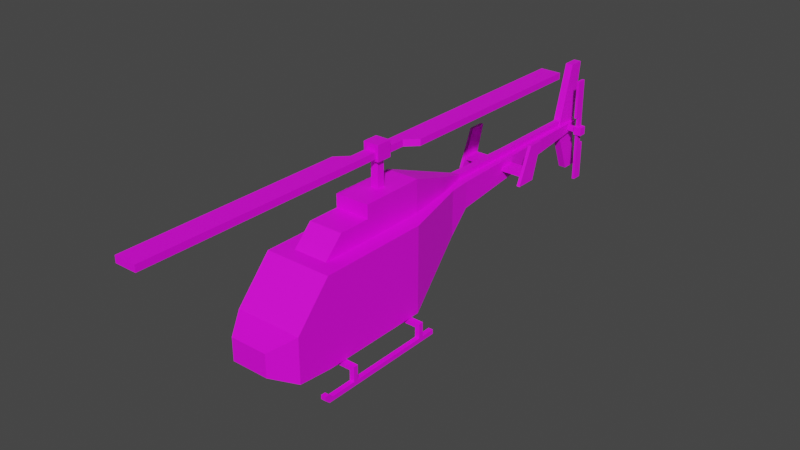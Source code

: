 # Source: Veh_Helicopter_01_White.blend  (saved by Blender 2.90.8; exported with 4.5.12 LTS)
import bpy
from mathutils import Matrix  # noqa: F401  (used for matrix-valued properties, if any)

bpy.ops.wm.read_factory_settings(use_empty=True)
scene = bpy.context.scene
scene.name = 'Scene'

# ---- collections
col_collection = bpy.data.collections.new('Collection'); scene.collection.children.link(col_collection)

# ---- images (referenced by path relative to the original .blend; pixels are not part of the script)
import os
ASSET_DIR = os.environ.get("B2B_ASSET_DIR", "")  # directory of the original .blend (textures are referenced by path, not embedded)
HERE = os.path.dirname(os.path.abspath(__file__))  # packed textures are extracted next to this script under _unpacked/

def load_image(name, relpath, width, height, colorspace="sRGB"):
    """Load a texture the original file referenced (path relative to the .blend, or extracted next to this script)."""
    p = next((c for c in (os.path.join(HERE, relpath), os.path.join(ASSET_DIR, relpath)) if relpath and os.path.exists(c)), "")
    if p:
        img = bpy.data.images.load(p, check_existing=True)
        img.name = name
    else:  # same state as the original file: an image datablock whose file is absent (Cycles renders it pink)
        img = bpy.data.images.new(name, width, height)
        img.source = "FILE"
        img.filepath = "//" + (relpath or name)
    img.colorspace_settings.name = colorspace
    return img
img_city_vehicles_pallete_png_002 = load_image('city_vehicles_pallete.png.002', 'city_vehicles_pallete.png', 1024, 1024, 'sRGB')

# ---- materials (node trees are filled in below, after node groups)
mat_material_003 = bpy.data.materials.new('Material.003')
mat_material_003.use_transparent_shadow = False

# ---- material node trees
mat_material_003.use_nodes = True; mat_material_003.node_tree.nodes.clear()
_N = mat_material_003.node_tree.nodes; _L = mat_material_003.node_tree.links
n0 = _N.new('ShaderNodeBsdfPrincipled'); n0.name = 'Principled BSDF'; n0.location = (10, 300)
n0.distribution = 'GGX'
n0.subsurface_method = 'BURLEY'
n0.inputs[3].default_value = 1.45
n0.inputs[27].default_value = (0.0, 0.0, 0.0, 1.0)
n0.inputs[28].default_value = 1.0
n1 = _N.new('ShaderNodeOutputMaterial'); n1.name = 'Material Output'; n1.location = (300, 300)
n2 = _N.new('ShaderNodeTexImage'); n2.name = 'Image Texture'; n2.location = (-354, 153)
n2.image = img_city_vehicles_pallete_png_002
n2.interpolation = 'Closest'
_L.new(n0.outputs[0], n1.inputs[0])
_L.new(n2.outputs[0], n0.inputs[0])
n1.is_active_output = True

# ---- world
world_world = bpy.data.worlds.new('World'); scene.world = world_world
world_world.use_nodes = True; world_world.node_tree.nodes.clear()
_N = world_world.node_tree.nodes; _L = world_world.node_tree.links
n0 = _N.new('ShaderNodeOutputWorld'); n0.name = 'World Output'; n0.location = (300, 300)
n1 = _N.new('ShaderNodeBackground'); n1.name = 'Background'; n1.location = (10, 300)
n1.inputs[0].default_value = (0.05088, 0.05088, 0.05088, 1.0)
_L.new(n1.outputs[0], n0.inputs[0])
n0.is_active_output = True
world_world.color = (0.05088, 0.05088, 0.05088)
world_world.use_sun_shadow = False
world_world.sun_shadow_jitter_overblur = 0.0

# ---- meshes
me_plane_009 = bpy.data.meshes.new('Plane.009')
me_plane_009.from_pydata([(-0.04297, -0.04962, 0.9975), (-0.04297, -0.04962, 1.325), (-0.04297, 0.03632, 0.9975), (-0.04297, 0.03632, 1.325), (0.04297, -0.04962, 0.9975), (0.04297, -0.04962, 1.325), (0.04297, 0.03632, 0.9975), (0.04297, 0.03632, 1.325), (-0.0604, -0.09499, 1.352), (-0.0604, 0.08168, 1.352), (0.0604, 0.08168, 1.352), (0.0604, -0.09499, 1.352), (-0.0604, -0.09499, 1.424), (-0.0604, 0.08168, 1.424), (0.0604, 0.08168, 1.424), (0.0604, -0.09499, 1.424), (-0.08833, 0.08168, 1.325), (0.08833, 0.08168, 1.325), (0.08833, -0.09499, 1.325), (-0.08833, -0.09499, 1.325), (-0.08833, 0.08168, 1.499), (0.08833, 0.08168, 1.499), (0.08833, -0.09499, 1.499), (-0.08833, -0.09499, 1.499), (0.0604, -0.311, 1.352), (-0.0604, -0.311, 1.352), (0.0604, -0.311, 1.424), (-0.0604, -0.311, 1.424), (-0.0604, 0.2977, 1.352), (0.0604, 0.2977, 1.352), (-0.0604, 0.2977, 1.424), (0.0604, 0.2977, 1.424), (0.0604, -2.891, 1.352), (-0.0604, -2.891, 1.352), (0.0604, -2.891, 1.424), (-0.0604, -2.891, 1.424), (-0.0604, 2.878, 1.352), (0.0604, 2.878, 1.352), (-0.0604, 2.878, 1.424), (0.0604, 2.878, 1.424), (-0.1804, -0.431, 1.352), (-0.1804, -0.431, 1.424), (-0.1804, -2.891, 1.352), (-0.1804, -2.891, 1.424), (0.1804, 0.4177, 1.424), (0.1804, 0.4177, 1.352), (0.1804, 2.878, 1.424), (0.1804, 2.878, 1.352)], [], [(0, 1, 3, 2), (2, 3, 7, 6), (6, 7, 5, 4), (4, 5, 1, 0), (2, 6, 4, 0), (5, 7, 17, 18), (16, 19, 23, 20), (3, 1, 19, 16), (1, 5, 18, 19), (7, 3, 16, 17), (21, 20, 23, 22), (15, 12, 27, 26), (14, 10, 29, 31), (18, 17, 21, 22), (9, 10, 17, 16), (11, 8, 19, 18), (14, 13, 20, 21), (12, 15, 22, 23), (8, 12, 23, 19), (13, 9, 16, 20), (15, 11, 18, 22), (10, 14, 21, 17), (27, 25, 40, 41), (8, 11, 24, 25), (11, 15, 26, 24), (12, 8, 25, 27), (31, 29, 45, 44), (9, 13, 30, 28), (13, 14, 31, 30), (10, 9, 28, 29), (33, 32, 34, 35), (25, 24, 32, 33), (24, 26, 34, 32), (26, 27, 35, 34), (37, 36, 38, 39), (30, 31, 39, 38), (28, 30, 38, 36), (29, 28, 36, 37), (41, 40, 42, 43), (25, 33, 42, 40), (33, 35, 43, 42), (35, 27, 41, 43), (44, 45, 47, 46), (39, 31, 44, 46), (37, 39, 46, 47), (29, 37, 47, 45)])
_uv = me_plane_009.uv_layers.new(name='UVMap')
_uv.uv.foreach_set('vector', [0.1776, 0.06507, 0.1776, 0.06347, 0.178, 0.06347, 0.178, 0.06507, 0.1772, 0.06507, 0.1772, 0.06347, 0.1776, 0.06347, 0.1776, 0.06507, 0.1785, 0.06347, 0.1785, 0.06507, 0.178, 0.06507, 0.178, 0.06347, 0.1845, 0.06507, 0.1845, 0.06347, 0.185, 0.06347, 0.185, 0.06507, 0.1759, 0.06484, 0.1759, 0.06526, 0.1755, 0.06526, 0.1755, 0.06484, 0.1919, 0.06372, 0.1923, 0.06372, 0.1925, 0.06394, 0.1916, 0.06394, 0.1763, 0.06347, 0.1763, 0.06434, 0.1755, 0.06434, 0.1755, 0.06347, 0.1923, 0.06329, 0.1919, 0.06329, 0.1916, 0.06307, 0.1925, 0.06307, 0.1919, 0.06329, 0.1919, 0.06372, 0.1916, 0.06394, 0.1916, 0.06307, 0.1923, 0.06372, 0.1923, 0.06329, 0.1925, 0.06307, 0.1925, 0.06394, 0.1846, 0.03463, 0.1846, 0.03569, 0.1835, 0.03569, 0.1835, 0.03463, 0.1834, 0.03122, 0.1827, 0.03122, 0.1827, 0.02991, 0.1834, 0.02991, 0.1941, 0.06497, 0.1937, 0.06497, 0.1937, 0.06392, 0.1941, 0.06392, 0.1772, 0.06347, 0.1772, 0.06434, 0.1763, 0.06434, 0.1763, 0.06347, 0.1838, 0.06361, 0.1838, 0.0642, 0.1837, 0.06434, 0.1837, 0.06347, 0.183, 0.06361, 0.183, 0.0642, 0.1828, 0.06434, 0.1828, 0.06347, 0.1842, 0.0642, 0.1842, 0.06361, 0.1845, 0.06347, 0.1845, 0.06434, 0.1833, 0.0642, 0.1833, 0.06361, 0.1837, 0.06347, 0.1837, 0.06434, 0.183, 0.0642, 0.1833, 0.0642, 0.1837, 0.06434, 0.1828, 0.06434, 0.1842, 0.06361, 0.1838, 0.06361, 0.1837, 0.06347, 0.1845, 0.06347, 0.1833, 0.06361, 0.183, 0.06361, 0.1828, 0.06347, 0.1837, 0.06347, 0.1838, 0.0642, 0.1842, 0.0642, 0.1845, 0.06434, 0.1837, 0.06434, 0.1873, 0.02483, 0.1878, 0.02483, 0.1878, 0.02557, 0.1873, 0.02557, 0.1856, 0.01432, 0.1864, 0.01432, 0.1864, 0.01562, 0.1856, 0.01562, 0.1886, 0.04043, 0.1882, 0.04043, 0.1882, 0.03912, 0.1886, 0.03912, 0.1873, 0.02353, 0.1878, 0.02353, 0.1878, 0.02483, 0.1873, 0.02483, 0.1764, 0.06434, 0.1768, 0.06434, 0.1768, 0.06493, 0.1764, 0.06493, 0.1882, 0.04043, 0.1878, 0.04043, 0.1878, 0.03912, 0.1882, 0.03912, 0.1834, 0.01432, 0.1842, 0.01432, 0.1842, 0.01562, 0.1834, 0.01562, 0.1856, 0.03118, 0.1864, 0.03118, 0.1864, 0.03249, 0.1856, 0.03249, 0.1793, 0.06407, 0.1793, 0.06347, 0.1797, 0.06347, 0.1797, 0.06407, 0.1856, 0.01562, 0.1864, 0.01562, 0.1864, 0.03118, 0.1856, 0.03118, 0.1886, 0.03912, 0.1882, 0.03912, 0.1882, 0.02353, 0.1886, 0.02353, 0.1834, 0.02991, 0.1827, 0.02991, 0.1827, 0.01432, 0.1834, 0.01432, 0.1797, 0.06407, 0.1797, 0.06347, 0.18, 0.06347, 0.18, 0.06407, 0.1834, 0.01562, 0.1842, 0.01562, 0.1842, 0.03122, 0.1834, 0.03122, 0.1882, 0.03912, 0.1878, 0.03912, 0.1878, 0.02353, 0.1882, 0.02353, 0.1856, 0.03249, 0.1864, 0.03249, 0.1864, 0.04805, 0.1856, 0.04805, 0.1873, 0.02557, 0.1878, 0.02557, 0.1878, 0.04044, 0.1873, 0.04044, 0.1856, 0.01562, 0.1856, 0.03118, 0.1849, 0.03118, 0.1849, 0.01634, 0.1793, 0.06407, 0.1797, 0.06407, 0.1797, 0.06465, 0.1793, 0.06465, 0.1827, 0.01432, 0.1827, 0.02991, 0.182, 0.02919, 0.182, 0.01432, 0.1864, 0.03274, 0.1868, 0.03274, 0.1868, 0.04761, 0.1864, 0.04761, 0.1842, 0.03122, 0.1842, 0.01562, 0.1849, 0.01635, 0.1849, 0.03122, 0.1797, 0.06407, 0.18, 0.06407, 0.18, 0.06465, 0.1797, 0.06465, 0.1856, 0.03249, 0.1856, 0.04805, 0.1849, 0.04805, 0.1849, 0.03321])
me_plane_009.materials.append(mat_material_003)
me_plane_009.use_remesh_fix_poles = True
me_plane_009.use_remesh_preserve_attributes = False
me_plane_009.use_mirror_vertex_groups = False
me_plane_009.update()
me_plane_008 = bpy.data.meshes.new('Plane.008')
me_plane_008.from_pydata([(0.06875, 3.297, 0.5844), (0.06875, 3.297, 0.6372), (0.06875, 3.35, 0.5844), (0.06875, 3.35, 0.6372), (0.1754, 3.297, 0.5844), (0.1754, 3.297, 0.6372), (0.1754, 3.35, 0.5844), (0.1754, 3.35, 0.6372), (0.1909, 3.356, 0.6587), (0.1909, 3.356, 0.5629), (0.1909, 3.291, 0.5629), (0.1909, 3.291, 0.6587), (0.2225, 3.356, 0.6587), (0.2225, 3.356, 0.5629), (0.2225, 3.291, 0.5629), (0.2225, 3.291, 0.6587), (0.1754, 3.276, 0.5629), (0.1754, 3.371, 0.5629), (0.1754, 3.371, 0.6587), (0.1754, 3.276, 0.6587), (0.2676, 3.276, 0.5629), (0.2676, 3.371, 0.5629), (0.2676, 3.371, 0.6587), (0.2676, 3.276, 0.6587), (0.1909, 3.356, 0.7787), (0.1909, 3.291, 0.7787), (0.2225, 3.356, 0.7787), (0.2225, 3.291, 0.7787), (0.1909, 3.291, 0.4429), (0.1909, 3.356, 0.4429), (0.2225, 3.291, 0.4429), (0.2225, 3.356, 0.4429), (0.1909, 3.356, 1.223), (0.1909, 3.291, 1.223), (0.2225, 3.356, 1.223), (0.2225, 3.291, 1.223), (0.1909, 3.291, -0.001136), (0.1909, 3.356, -0.001136), (0.2225, 3.291, -0.001136), (0.2225, 3.356, -0.001136), (0.1909, 3.243, 0.7787), (0.2225, 3.243, 0.7787), (0.1909, 3.243, 1.223), (0.2225, 3.243, 1.223), (0.2225, 3.404, 0.4429), (0.1909, 3.404, 0.4429), (0.2225, 3.404, -0.001136), (0.1909, 3.404, -0.001136)], [], [(2, 3, 7, 6), (7, 5, 19, 18), (4, 5, 1, 0), (2, 6, 4, 0), (7, 3, 1, 5), (12, 8, 24, 26), (6, 7, 18, 17), (5, 4, 16, 19), (4, 6, 17, 16), (21, 22, 23, 20), (17, 18, 22, 21), (19, 16, 20, 23), (14, 10, 28, 30), (9, 10, 16, 17), (11, 8, 18, 19), (14, 13, 21, 20), (12, 15, 23, 22), (15, 11, 19, 23), (8, 12, 22, 18), (13, 9, 17, 21), (10, 14, 20, 16), (26, 24, 32, 34), (15, 12, 26, 27), (8, 11, 25, 24), (11, 15, 27, 25), (31, 30, 38, 39), (9, 13, 31, 29), (13, 14, 30, 31), (10, 9, 29, 28), (32, 33, 35, 34), (27, 26, 34, 35), (35, 33, 42, 43), (24, 25, 33, 32), (36, 37, 39, 38), (31, 39, 46, 44), (28, 29, 37, 36), (30, 28, 36, 38), (40, 41, 43, 42), (33, 25, 40, 42), (25, 27, 41, 40), (27, 35, 43, 41), (45, 44, 46, 47), (29, 31, 44, 45), (37, 29, 45, 47), (39, 37, 47, 46)])
_uv = me_plane_008.uv_layers.new(name='UVMap')
_uv.uv.foreach_set('vector', [0.1897, 0.01629, 0.1898, 0.01629, 0.1898, 0.01665, 0.1897, 0.01665, 0.1791, 0.01599, 0.1791, 0.01617, 0.1791, 0.01625, 0.1791, 0.01592, 0.1851, 0.01661, 0.185, 0.01661, 0.185, 0.01624, 0.1851, 0.01624, 0.1897, 0.01629, 0.1897, 0.01665, 0.1895, 0.01665, 0.1895, 0.01629, 0.1925, 0.01624, 0.1925, 0.01661, 0.1923, 0.01661, 0.1923, 0.01624, 0.1926, 0.007779, 0.1928, 0.007779, 0.1928, 0.008192, 0.1926, 0.008192, 0.1793, 0.01599, 0.1791, 0.01599, 0.1791, 0.01592, 0.1794, 0.01592, 0.1791, 0.01617, 0.1793, 0.01617, 0.1794, 0.01625, 0.1791, 0.01625, 0.1793, 0.01617, 0.1793, 0.01599, 0.1794, 0.01592, 0.1794, 0.01625, 0.1797, 0.01625, 0.1794, 0.01625, 0.1794, 0.01592, 0.1797, 0.01592, 0.1852, 0.01657, 0.1852, 0.01624, 0.1856, 0.01624, 0.1856, 0.01657, 0.1909, 0.01621, 0.1909, 0.01654, 0.1906, 0.01654, 0.1906, 0.01621, 0.1868, 0.01415, 0.1869, 0.01415, 0.1869, 0.01456, 0.1868, 0.01456, 0.1797, 0.01652, 0.1797, 0.0163, 0.1797, 0.01625, 0.1797, 0.01658, 0.191, 0.01626, 0.191, 0.01648, 0.1909, 0.01654, 0.1909, 0.01621, 0.1796, 0.0163, 0.1796, 0.01652, 0.1794, 0.01658, 0.1794, 0.01625, 0.1911, 0.01648, 0.1911, 0.01626, 0.1912, 0.01621, 0.1912, 0.01654, 0.1911, 0.01626, 0.191, 0.01626, 0.1909, 0.01621, 0.1912, 0.01621, 0.191, 0.01648, 0.1911, 0.01648, 0.1912, 0.01654, 0.1909, 0.01654, 0.1796, 0.01652, 0.1797, 0.01652, 0.1797, 0.01658, 0.1794, 0.01658, 0.1797, 0.0163, 0.1796, 0.0163, 0.1794, 0.01625, 0.1797, 0.01625, 0.1926, 0.008192, 0.1928, 0.008192, 0.1928, 0.00972, 0.1926, 0.00972, 0.1853, 0.01305, 0.1855, 0.01305, 0.1855, 0.01347, 0.1853, 0.01347, 0.1895, 0.01222, 0.1898, 0.01222, 0.1898, 0.01264, 0.1895, 0.01264, 0.1928, 0.01343, 0.1927, 0.01343, 0.1927, 0.01301, 0.1928, 0.01301, 0.1911, 0.007325, 0.1914, 0.007325, 0.1914, 0.008853, 0.1911, 0.008853, 0.1927, 0.01343, 0.1928, 0.01343, 0.1928, 0.01384, 0.1927, 0.01384, 0.1911, 0.006912, 0.1914, 0.006912, 0.1914, 0.007325, 0.1911, 0.007325, 0.1906, 0.006912, 0.1908, 0.006912, 0.1908, 0.007325, 0.1906, 0.007325, 0.1927, 0.01423, 0.1927, 0.014, 0.1928, 0.014, 0.1928, 0.01423, 0.1853, 0.01347, 0.1855, 0.01347, 0.1855, 0.015, 0.1853, 0.015, 0.1928, 0.014, 0.1927, 0.014, 0.1927, 0.01384, 0.1928, 0.01384, 0.1895, 0.01264, 0.1898, 0.01264, 0.1898, 0.01416, 0.1895, 0.01416, 0.1928, 0.01423, 0.1928, 0.01445, 0.1927, 0.01445, 0.1927, 0.01423, 0.1911, 0.007325, 0.1911, 0.008853, 0.191, 0.008853, 0.191, 0.007325, 0.1906, 0.007325, 0.1908, 0.007325, 0.1908, 0.008853, 0.1906, 0.008853, 0.1868, 0.01456, 0.1869, 0.01456, 0.1869, 0.01609, 0.1868, 0.01609, 0.1928, 0.01125, 0.1926, 0.01125, 0.1926, 0.00972, 0.1928, 0.00972, 0.1898, 0.01416, 0.1898, 0.01264, 0.1899, 0.01264, 0.1899, 0.01416, 0.1928, 0.01478, 0.1927, 0.01478, 0.1927, 0.01462, 0.1928, 0.01462, 0.1853, 0.01347, 0.1853, 0.015, 0.1851, 0.015, 0.1851, 0.01347, 0.1926, 0.01125, 0.1928, 0.01125, 0.1928, 0.01278, 0.1926, 0.01278, 0.1926, 0.01285, 0.1928, 0.01285, 0.1928, 0.01301, 0.1926, 0.01301, 0.1908, 0.008853, 0.1908, 0.007325, 0.191, 0.007325, 0.191, 0.008853, 0.1927, 0.01445, 0.1928, 0.01445, 0.1928, 0.01462, 0.1927, 0.01462])
me_plane_008.materials.append(mat_material_003)
me_plane_008.use_remesh_fix_poles = True
me_plane_008.use_remesh_preserve_attributes = False
me_plane_008.use_mirror_vertex_groups = False
me_plane_008.update()
me_plane_007 = bpy.data.meshes.new('Plane.007')
me_plane_007.from_pydata([(0.2113, -1.771, 0.6589), (0.1941, -1.745, 0.3886), (0.1348, 1.249, 1.216), (0.1348, 1.249, 0.9139), (0.348, -1.498, 0.7948), (0.3258, -1.545, 0.2844), (0.378, -1.118, 0.2339), (0.348, -1.138, 1.193), (0.378, 0.1228, 0.8025), (0.378, 0.1228, 1.186), (0.1575, 0.9881, 0.6955), (0.1575, 0.9881, 1.216), (0.07356, 3.463, 1.216), (0.07356, 3.463, 1.117), (0.2113, -1.771, 0.4025), (0.378, -1.518, 0.2706), (0.03, -1.745, 0.3886), (0.03, -1.545, 0.2844), (0.378, -1.104, 1.186), (0.378, -1.451, 0.8025), (0.378, -0.9383, 1.186), (0.378, -0.8783, 0.8025), (0.378, -0.9383, 0.8025), (0.378, -1.118, 1.216), (0.378, -1.518, 0.7725), (0.378, -0.8783, 1.186), (0.378, 0.1528, 1.216), (0.378, -0.9083, 1.216), (0.378, -0.9083, 0.2339), (0.378, 0.1528, 0.2339), (0.378, -0.9083, 0.7725), (0.378, 0.1528, 0.5003), (0.378, -0.9083, 0.5003), (0.2113, -1.771, 0.5003), (0.378, 0.1387, 0.5003), (0.378, -0.8942, 0.5003), (0.2508, 0.6348, 0.5003), (0.378, -1.518, 0.5003), (0.378, -0.392, 0.5003), (0.378, -0.392, 0.8025), (0.378, -0.392, 0.2339), (0.378, -0.392, 1.186), (-0.2113, -1.771, 0.6589), (-0.1941, -1.745, 0.3886), (-0.1348, 1.249, 1.216), (-0.1348, 1.249, 0.9139), (-0.348, -1.498, 0.7948), (-0.3258, -1.545, 0.2844), (-0.378, -1.118, 0.2339), (-0.348, -1.138, 1.193), (-0.378, 0.1228, 0.8025), (-0.378, 0.1228, 1.186), (-0.1575, 0.9881, 0.6955), (-0.1575, 0.9881, 1.216), (0.0, -1.771, 0.6589), (0.0, -1.771, 0.4025), (0.0, 1.249, 1.216), (0.0, -1.518, 0.7725), (0.0, -1.118, 1.216), (0.0, 0.1528, 1.216), (0.0, 0.9881, 1.216), (0.0, 1.249, 0.9139), (0.0, -1.518, 0.2706), (0.0, -1.118, 0.2339), (0.0, 0.1528, 0.2339), (0.0, 0.9881, 0.6955), (-0.07356, 3.463, 1.216), (-0.07356, 3.463, 1.117), (0.0, 3.463, 1.216), (0.0, 3.463, 1.117), (-0.2113, -1.771, 0.4025), (-0.378, -1.518, 0.2706), (-0.03, -1.745, 0.3886), (-0.03, -1.545, 0.2844), (-0.378, -1.104, 1.186), (-0.378, -1.451, 0.8025), (0.0, -1.138, 1.193), (0.0, -1.498, 0.7948), (-0.378, -0.9383, 1.186), (-0.378, -0.8783, 0.8025), (-0.378, -0.9383, 0.8025), (-0.378, -1.118, 1.216), (-0.378, -1.518, 0.7725), (-0.378, -0.8783, 1.186), (-0.378, 0.1528, 1.216), (-0.378, -0.9083, 1.216), (-0.378, -0.9083, 0.2339), (-0.378, 0.1528, 0.2339), (-0.378, -0.9083, 0.7725), (-0.378, 0.1528, 0.5003), (-0.378, -0.9083, 0.5003), (-0.2113, -1.771, 0.5003), (-0.378, 0.1387, 0.5003), (-0.378, -0.8942, 0.5003), (-0.2508, 0.6348, 0.5003), (-0.378, -1.518, 0.5003), (0.0, -1.771, 0.5003), (-0.378, -0.392, 0.5003), (-0.378, -0.392, 0.8025), (-0.378, -0.392, 0.2339), (-0.378, -0.392, 1.186), (-0.1947, -0.9688, 1.181), (-0.1947, -0.3748, 1.181), (-0.1947, -0.3748, 1.43), (0.1947, -0.9688, 1.181), (0.1947, -0.3748, 1.181), (0.1947, -0.3748, 1.43), (-0.1893, 0.3615, 1.181), (-0.1893, 0.3615, 1.43), (0.1893, 0.3615, 1.181), (0.1893, 0.3615, 1.43), (-0.1217, 0.8524, 1.181), (-0.1217, 0.8524, 1.347), (0.1217, 0.8524, 1.181), (0.1217, 0.8524, 1.347), (-0.03439, 1.244, 1.181), (-0.03439, 1.244, 1.252), (0.03439, 1.244, 1.181), (0.03439, 1.244, 1.252), (-0.1947, -0.3748, 1.58), (0.1947, -0.3748, 1.58), (-0.1893, 0.3615, 1.578), (0.1893, 0.3615, 1.578), (-0.1947, -0.9688, 1.2), (-0.1947, -0.7386, 1.43), (0.1947, -0.7386, 1.43), (0.1947, -0.9688, 1.2), (-0.1217, 0.8524, 1.402), (0.1217, 0.8524, 1.402), (-0.03439, 1.244, 1.272), (0.03439, 1.244, 1.272), (-0.03439, 3.204, 1.252), (-0.03439, 3.204, 1.181), (0.03439, 3.204, 1.181), (0.03439, 3.204, 1.252), (-0.03439, 3.204, 1.272), (0.03439, 3.204, 1.272), (-0.04328, 3.164, 1.191), (-0.04328, 3.369, 1.912), (-0.04328, 3.457, 1.191), (-0.04328, 3.546, 1.912), (0.04328, 3.164, 1.191), (0.04328, 3.369, 1.912), (0.04328, 3.457, 1.191), (0.04328, 3.546, 1.912), (0.04328, 3.164, 1.14), (0.04328, 3.369, 0.6234), (0.04328, 3.457, 1.14), (0.04328, 3.546, 0.6234), (-0.04328, 3.164, 1.14), (-0.04328, 3.369, 0.6234), (-0.04328, 3.457, 1.14), (-0.04328, 3.546, 0.6234), (-0.396, 1.918, 1.101), (-0.396, 1.918, 1.145), (-0.396, 2.099, 1.101), (-0.396, 2.099, 1.145), (0.396, 1.918, 1.101), (0.396, 1.918, 1.145), (0.396, 2.099, 1.101), (0.396, 2.099, 1.145), (0.3647, 1.846, 1.022), (0.3647, 2.03, 1.438), (0.3647, 2.089, 1.022), (0.3647, 2.219, 1.438), (0.4016, 1.846, 1.022), (0.4016, 2.03, 1.438), (0.4016, 2.089, 1.022), (0.4016, 2.219, 1.438), (-0.3647, 1.846, 1.022), (-0.3647, 2.03, 1.438), (-0.3647, 2.089, 1.022), (-0.3647, 2.219, 1.438), (-0.4016, 1.846, 1.022), (-0.4016, 2.03, 1.438), (-0.4016, 2.089, 1.022), (-0.4016, 2.219, 1.438), (-0.5123, 0.01056, 0.1675), (-0.5123, 0.01056, 0.222), (-0.5123, 0.06507, 0.1675), (-0.5123, 0.06507, 0.222), (0.5123, 0.01056, 0.1675), (0.5123, 0.01056, 0.222), (0.5123, 0.06507, 0.1675), (0.5123, 0.06507, 0.222), (0.4594, 0.06507, 0.1675), (-0.4594, 0.06507, 0.1675), (-0.4594, 0.06507, 0.222), (0.4594, 0.06507, 0.222), (-0.4594, 0.01056, 0.1675), (0.4594, 0.01056, 0.1675), (0.4594, 0.01056, 0.222), (-0.4594, 0.01056, 0.222), (-0.5123, 0.06507, 0.05653), (-0.5123, 0.01056, 0.05653), (-0.4594, 0.06507, 0.05653), (0.5123, 0.01056, 0.05653), (0.5123, 0.06507, 0.05653), (0.4594, 0.01056, 0.05653), (0.4594, 0.06507, 0.05653), (-0.4594, 0.01056, 0.05653), (-0.5121, -0.9547, 0.1675), (-0.5121, -0.9547, 0.222), (-0.5121, -0.9002, 0.1675), (-0.5121, -0.9002, 0.222), (0.5121, -0.9547, 0.1675), (0.5121, -0.9547, 0.222), (0.5121, -0.9002, 0.1675), (0.5121, -0.9002, 0.222), (0.4592, -0.9002, 0.1675), (-0.4592, -0.9002, 0.1675), (-0.4592, -0.9002, 0.222), (0.4592, -0.9002, 0.222), (-0.4592, -0.9547, 0.1675), (0.4592, -0.9547, 0.1675), (0.4592, -0.9547, 0.222), (-0.4592, -0.9547, 0.222), (-0.5121, -0.9002, 0.05654), (-0.5121, -0.9547, 0.05654), (-0.4592, -0.9002, 0.05654), (0.5121, -0.9547, 0.05654), (0.5121, -0.9002, 0.05654), (0.4592, -0.9547, 0.05654), (0.4592, -0.9002, 0.05654), (-0.4592, -0.9547, 0.05654), (0.4594, 0.06507, 0.1182), (-0.5123, 0.06507, 0.007241), (-0.5123, 0.01056, 0.007241), (-0.4594, 0.06507, 0.007241), (0.5123, 0.01056, 0.007241), (0.5123, 0.06507, 0.007241), (0.4594, 0.01056, 0.007241), (0.4594, 0.06507, 0.007241), (-0.4594, 0.01056, 0.007241), (-0.5121, -0.9002, 0.00725), (-0.5121, -0.9547, 0.00725), (-0.4592, -0.9002, 0.00725), (0.5121, -0.9547, 0.00725), (0.5121, -0.9002, 0.00725), (0.4592, -0.9547, 0.00725), (0.4592, -0.9002, 0.00725), (-0.4592, -0.9547, 0.00725), (0.4592, -1.345, 0.05654), (0.5121, -1.345, 0.05654), (-0.5121, -1.345, 0.05654), (-0.4592, -1.345, 0.05654), (0.4592, -1.291, 0.00725), (0.5121, -1.291, 0.00725), (-0.5121, -1.291, 0.00725), (-0.4592, -1.291, 0.00725), (-0.4594, 0.2277, 0.05653), (-0.5123, 0.2277, 0.05653), (0.5123, 0.2277, 0.05653), (0.4594, 0.2277, 0.05653), (-0.4594, 0.2277, 0.007241), (-0.5123, 0.2277, 0.007241), (0.5123, 0.2277, 0.007241), (0.4594, 0.2277, 0.007241), (0.5121, -1.246, 0.00725), (0.4592, -1.246, 0.00725), (0.5121, -1.246, 0.05654), (0.4592, -1.246, 0.05654), (0.4592, -1.345, 0.1014), (0.5121, -1.345, 0.1014), (0.5121, -1.294, 0.1014), (0.4592, -1.294, 0.1014), (-0.5121, -1.246, 0.00725), (-0.5121, -1.246, 0.05654), (-0.4592, -1.246, 0.00725), (-0.4592, -1.246, 0.05654), (-0.5121, -1.345, 0.1014), (-0.4592, -1.345, 0.1014), (-0.4592, -1.294, 0.1014), (-0.5121, -1.294, 0.1014), (0.1976, -0.9734, 0.1513), (0.1976, -0.9734, 0.2383), (0.1976, -0.8829, 0.1513), (0.1976, -0.8829, 0.2383), (0.3, -0.9734, 0.1513), (0.3, -0.9734, 0.2383), (0.3, -0.8829, 0.1513), (0.3, -0.8829, 0.2383), (0.1976, -0.007412, 0.1513), (0.1976, -0.007412, 0.2383), (0.1976, 0.08314, 0.1513), (0.1976, 0.08314, 0.2383), (0.3, -0.007412, 0.1513), (0.3, -0.007412, 0.2383), (0.3, 0.08314, 0.1513), (0.3, 0.08314, 0.2383), (-0.1976, -0.9734, 0.1513), (-0.1976, -0.9734, 0.2383), (-0.1976, -0.8829, 0.1513), (-0.1976, -0.8829, 0.2383), (-0.3, -0.9734, 0.1513), (-0.3, -0.9734, 0.2383), (-0.3, -0.8829, 0.1513), (-0.3, -0.8829, 0.2383), (-0.1976, -0.007412, 0.1513), (-0.1976, -0.007412, 0.2383), (-0.1976, 0.08314, 0.1513), (-0.1976, 0.08314, 0.2383), (-0.3, -0.007412, 0.1513), (-0.3, -0.007412, 0.2383), (-0.3, 0.08314, 0.1513), (-0.3, 0.08314, 0.2383), (0.0, 0.637, 0.5015)], [], [(11, 10, 3, 2), (0, 33, 37, 24), (25, 21, 39, 41), (26, 31, 36, 10, 11), (11, 2, 56, 60), (14, 33, 96, 55), (23, 27, 26, 59, 58), (4, 7, 76, 77), (26, 11, 60, 59), (0, 24, 57, 54), (5, 1, 16, 17), (29, 40, 28, 6, 63, 64), (10, 36, 306, 65), (3, 10, 65, 61), (6, 15, 62, 63), (3, 61, 69, 13), (56, 2, 12, 68), (2, 3, 13, 12), (13, 69, 68, 12), (1, 5, 15, 14), (16, 1, 14, 55), (5, 17, 62, 15), (17, 16, 55, 62), (7, 4, 24, 23), (76, 7, 23, 58), (4, 77, 57, 24), (6, 28, 32, 37, 15), (19, 22, 20, 18), (19, 18, 23, 24), (18, 20, 27, 23), (20, 22, 30, 27), (22, 19, 24, 30), (25, 41, 9, 26, 27), (8, 39, 38, 34), (9, 8, 34, 31, 26), (21, 30, 32, 35), (21, 25, 27, 30), (31, 34, 29), (35, 32, 28), (37, 33, 14, 15), (37, 32, 30, 24), (34, 38, 40, 29), (36, 31, 29), (96, 33, 0, 54), (41, 39, 8, 9), (38, 39, 21, 35), (40, 38, 35, 28), (53, 44, 45, 52), (42, 82, 95, 91), (83, 100, 98, 79), (84, 53, 52, 94, 89), (53, 60, 56, 44), (70, 55, 96, 91), (81, 58, 59, 84, 85), (46, 77, 76, 49), (84, 59, 60, 53), (42, 54, 57, 82), (47, 73, 72, 43), (87, 64, 63, 48, 86, 99), (52, 65, 306, 94), (45, 61, 65, 52), (48, 63, 62, 71), (45, 67, 69, 61), (56, 68, 66, 44), (44, 66, 67, 45), (67, 66, 68, 69), (43, 70, 71, 47), (72, 55, 70, 43), (47, 71, 62, 73), (73, 62, 55, 72), (49, 81, 82, 46), (76, 58, 81, 49), (46, 82, 57, 77), (48, 71, 95, 90, 86), (75, 74, 78, 80), (75, 82, 81, 74), (74, 81, 85, 78), (78, 85, 88, 80), (80, 88, 82, 75), (83, 85, 84, 51, 100), (50, 92, 97, 98), (51, 84, 89, 92, 50), (79, 93, 90, 88), (79, 88, 85, 83), (89, 87, 92), (93, 86, 90), (95, 71, 70, 91), (95, 82, 88, 90), (92, 87, 99, 97), (94, 87, 89), (96, 54, 42, 91), (100, 51, 50, 98), (97, 93, 79, 98), (99, 86, 93, 97), (106, 103, 124, 125), (101, 123, 124, 103, 102), (105, 106, 125, 126, 104), (110, 109, 113, 114), (106, 110, 122, 120), (102, 103, 108, 107), (106, 105, 109, 110), (107, 108, 112, 111), (118, 117, 133, 134), (111, 112, 116, 115), (114, 113, 117, 118), (119, 120, 122, 121), (103, 106, 120, 119), (108, 103, 119, 121), (125, 124, 123, 126), (104, 126, 123, 101), (110, 114, 128, 122), (114, 118, 130, 128), (130, 118, 134, 136), (116, 112, 127, 129), (112, 108, 121, 127), (122, 128, 127, 121), (130, 129, 127, 128), (116, 129, 135, 131), (129, 130, 136, 135), (115, 116, 131, 132), (137, 138, 140, 139), (139, 140, 144, 143), (143, 144, 142, 141), (141, 142, 138, 137), (139, 143, 141, 137), (144, 140, 138, 142), (145, 146, 148, 147), (147, 148, 152, 151), (151, 152, 150, 149), (149, 150, 146, 145), (147, 151, 149, 145), (152, 148, 146, 150), (155, 156, 160, 159), (157, 158, 154, 153), (155, 159, 157, 153), (160, 156, 154, 158), (161, 162, 164, 163), (163, 164, 168, 167), (167, 168, 166, 165), (165, 166, 162, 161), (163, 167, 165, 161), (168, 164, 162, 166), (169, 171, 172, 170), (171, 175, 176, 172), (175, 173, 174, 176), (173, 169, 170, 174), (171, 169, 173, 175), (176, 174, 170, 172), (177, 178, 180, 179), (185, 188, 184, 183), (183, 184, 182, 181), (189, 192, 178, 177), (190, 185, 199, 198), (187, 180, 178, 192), (184, 188, 191, 182), (188, 187, 192, 191), (189, 177, 194, 200), (186, 185, 190, 189), (181, 182, 191, 190), (190, 191, 192, 189), (179, 180, 187, 186), (186, 187, 188, 185), (185, 183, 197, 199), (181, 190, 198, 196), (179, 186, 195, 193), (186, 189, 200, 195), (177, 179, 193, 194), (183, 181, 196, 197), (201, 202, 204, 203), (209, 212, 208, 207), (207, 208, 206, 205), (213, 216, 202, 201), (210, 213, 224, 219), (211, 204, 202, 216), (208, 212, 215, 206), (212, 211, 216, 215), (203, 210, 219, 217), (210, 209, 214, 213), (205, 206, 215, 214), (214, 215, 216, 213), (203, 204, 211, 210), (210, 211, 212, 209), (201, 203, 217, 218), (207, 205, 220, 221), (213, 201, 218, 224), (214, 209, 223, 222), (209, 207, 221, 223), (205, 214, 222, 220), (185, 199, 232, 225), (266, 268, 249, 248), (238, 240, 231, 229), (221, 238, 229, 196), (228, 226, 255, 254), (267, 266, 248, 244), (236, 234, 227, 233), (219, 224, 241, 236), (195, 200, 233, 228), (222, 223, 240, 239), (198, 199, 232, 231), (218, 217, 234, 235), (194, 193, 226, 227), (219, 236, 233, 200), (197, 230, 256, 252), (221, 220, 237, 238), (197, 196, 229, 230), (227, 226, 228, 233), (229, 231, 232, 230), (235, 234, 236, 241), (237, 239, 240, 238), (240, 223, 198, 231), (223, 221, 196, 198), (234, 217, 194, 227), (217, 219, 200, 194), (243, 242, 246, 247), (245, 244, 248, 249), (259, 258, 247, 246), (258, 260, 243, 247), (268, 269, 245, 249), (267, 244, 270, 273), (261, 259, 246, 242), (260, 261, 265, 264), (253, 252, 256, 257), (251, 250, 254, 255), (199, 197, 252, 253), (230, 232, 257, 256), (226, 193, 251, 255), (195, 228, 254, 250), (232, 199, 253, 257), (193, 195, 250, 251), (220, 222, 261, 260), (222, 239, 259, 261), (237, 220, 260, 258), (239, 237, 258, 259), (264, 265, 262, 263), (243, 260, 264, 263), (261, 242, 262, 265), (242, 243, 263, 262), (224, 218, 267, 269), (241, 224, 269, 268), (218, 235, 266, 267), (235, 241, 268, 266), (272, 273, 270, 271), (245, 269, 272, 271), (244, 245, 271, 270), (269, 267, 273, 272), (274, 275, 277, 276), (276, 277, 281, 280), (280, 281, 279, 278), (278, 279, 275, 274), (276, 280, 278, 274), (282, 283, 285, 284), (284, 285, 289, 288), (288, 289, 287, 286), (286, 287, 283, 282), (284, 288, 286, 282), (290, 292, 293, 291), (292, 296, 297, 293), (296, 294, 295, 297), (294, 290, 291, 295), (292, 290, 294, 296), (298, 300, 301, 299), (300, 304, 305, 301), (304, 302, 303, 305), (302, 298, 299, 303), (300, 298, 302, 304), (94, 306, 64, 87), (306, 36, 29, 64)])
_uv = me_plane_007.uv_layers.new(name='UVMap')
_uv.uv.foreach_set('vector', [0.9365, 0.5221, 0.9366, 0.5221, 0.9365, 0.5222, 0.9365, 0.5222, 0.9366, 0.5218, 0.9366, 0.5218, 0.9366, 0.5219, 0.9365, 0.5219, 0.9365, 0.5219, 0.9365, 0.5219, 0.9365, 0.522, 0.9365, 0.522, 0.9365, 0.522, 0.9366, 0.522, 0.9366, 0.5221, 0.9366, 0.5221, 0.9365, 0.5221, 0.9437, 0.5138, 0.9438, 0.5126, 0.9444, 0.5126, 0.9444, 0.5138, 0.9466, 0.5955, 0.9466, 0.5955, 0.9466, 0.5956, 0.9466, 0.5956, 0.9426, 0.5235, 0.9426, 0.5225, 0.9426, 0.5176, 0.9444, 0.5176, 0.9444, 0.5235, 0.1151, 0.05522, 0.1189, 0.05522, 0.1189, 0.05844, 0.1151, 0.05844, 0.9426, 0.5176, 0.9437, 0.5138, 0.9444, 0.5138, 0.9444, 0.5176, 0.9516, 0.516, 0.9528, 0.5153, 0.9528, 0.517, 0.9516, 0.517, 0.1268, 0.06511, 0.1235, 0.07016, 0.1195, 0.07016, 0.1195, 0.06511, 0.9597, 0.5844, 0.9597, 0.5898, 0.9597, 0.595, 0.9597, 0.5971, 0.9559, 0.5971, 0.9559, 0.5844, 0.9611, 0.5257, 0.9629, 0.5324, 0.958, 0.5324, 0.958, 0.5257, 0.9606, 0.5209, 0.9611, 0.5257, 0.958, 0.5257, 0.958, 0.5209, 0.9597, 0.5971, 0.9597, 0.6011, 0.9559, 0.6011, 0.9559, 0.5971, 0.9606, 0.5209, 0.958, 0.5209, 0.958, 0.4778, 0.9594, 0.4778, 0.9444, 0.5126, 0.9438, 0.5126, 0.944, 0.5024, 0.9444, 0.5024, 0.9365, 0.5222, 0.9365, 0.5222, 0.9365, 0.5224, 0.9365, 0.5224, 0.9401, 0.4869, 0.9401, 0.4841, 0.9438, 0.4841, 0.9438, 0.4869, 0.9578, 0.6034, 0.9592, 0.6014, 0.9597, 0.6011, 0.958, 0.6037, 0.9562, 0.6034, 0.9578, 0.6034, 0.958, 0.6037, 0.9559, 0.6037, 0.9592, 0.6014, 0.9562, 0.6014, 0.9559, 0.6011, 0.9597, 0.6011, 0.9562, 0.6014, 0.9562, 0.6034, 0.9559, 0.6037, 0.9559, 0.6011, 0.9518, 0.519, 0.9499, 0.519, 0.9498, 0.5189, 0.9519, 0.5189, 0.9518, 0.5206, 0.9518, 0.519, 0.9519, 0.5189, 0.9519, 0.5206, 0.9499, 0.519, 0.9499, 0.5206, 0.9498, 0.5206, 0.9498, 0.5189, 0.9466, 0.5944, 0.9466, 0.5944, 0.9465, 0.5944, 0.9465, 0.5943, 0.9466, 0.5943, 0.1138, 0.03397, 0.1138, 0.03871, 0.1102, 0.03871, 0.1102, 0.03717, 0.9365, 0.5219, 0.9365, 0.5219, 0.9365, 0.5219, 0.9365, 0.5219, 0.9365, 0.5219, 0.9365, 0.5219, 0.9365, 0.5219, 0.9365, 0.5219, 0.9365, 0.5219, 0.9365, 0.5219, 0.9365, 0.5219, 0.9365, 0.5219, 0.9365, 0.5219, 0.9365, 0.5219, 0.9365, 0.5219, 0.9365, 0.5219, 0.9365, 0.5219, 0.9365, 0.522, 0.9365, 0.522, 0.9365, 0.522, 0.9365, 0.5219, 0.9365, 0.522, 0.9365, 0.522, 0.9366, 0.522, 0.9366, 0.522, 0.9365, 0.522, 0.9365, 0.522, 0.9366, 0.522, 0.9366, 0.522, 0.9365, 0.522, 0.9365, 0.5219, 0.9365, 0.5219, 0.9366, 0.5219, 0.9366, 0.5219, 0.9365, 0.5219, 0.9365, 0.5219, 0.9365, 0.5219, 0.9365, 0.5219, 0.9396, 0.5712, 0.9396, 0.571, 0.9423, 0.5712, 0.9396, 0.5607, 0.9396, 0.5606, 0.9423, 0.5606, 0.9465, 0.5943, 0.9465, 0.5942, 0.9465, 0.5942, 0.9466, 0.5943, 0.9366, 0.5219, 0.9366, 0.5219, 0.9365, 0.5219, 0.9365, 0.5219, 0.9465, 0.5947, 0.9465, 0.5945, 0.9466, 0.5945, 0.9466, 0.5947, 0.9465, 0.5948, 0.9465, 0.5947, 0.9466, 0.5947, 0.9366, 0.5225, 0.9366, 0.5224, 0.9366, 0.5224, 0.9366, 0.5225, 0.1102, 0.04376, 0.1138, 0.04376, 0.1138, 0.04852, 0.1102, 0.04852, 0.9366, 0.522, 0.9365, 0.522, 0.9365, 0.5219, 0.9366, 0.5219, 0.9466, 0.5945, 0.9465, 0.5945, 0.9465, 0.5944, 0.9466, 0.5944, 0.9392, 0.5151, 0.9392, 0.5163, 0.9378, 0.5163, 0.9368, 0.5151, 0.9366, 0.5024, 0.9371, 0.5036, 0.9359, 0.5036, 0.9359, 0.5024, 0.939, 0.5065, 0.939, 0.5087, 0.9372, 0.5087, 0.9372, 0.5065, 0.9392, 0.5112, 0.9392, 0.5151, 0.9368, 0.5151, 0.9359, 0.5135, 0.9359, 0.5112, 0.9451, 0.5138, 0.9444, 0.5138, 0.9444, 0.5126, 0.945, 0.5126, 0.9466, 0.5956, 0.9466, 0.5956, 0.9466, 0.5956, 0.9466, 0.5956, 0.9461, 0.5235, 0.9444, 0.5235, 0.9444, 0.5176, 0.9461, 0.5176, 0.9461, 0.5225, 0.1151, 0.06166, 0.1151, 0.05844, 0.1189, 0.05844, 0.1189, 0.06166, 0.9461, 0.5176, 0.9444, 0.5176, 0.9444, 0.5138, 0.9451, 0.5138, 0.937, 0.5222, 0.937, 0.5222, 0.9371, 0.5222, 0.9371, 0.5222, 0.1107, 0.06511, 0.118, 0.06511, 0.118, 0.07016, 0.114, 0.07016, 0.9521, 0.5844, 0.9559, 0.5844, 0.9559, 0.5971, 0.9521, 0.5971, 0.9521, 0.595, 0.9521, 0.5898, 0.9548, 0.5257, 0.958, 0.5257, 0.958, 0.5324, 0.9534, 0.5309, 0.9553, 0.5209, 0.958, 0.5209, 0.958, 0.5257, 0.9548, 0.5257, 0.9521, 0.5971, 0.9559, 0.5971, 0.9559, 0.6011, 0.9521, 0.6011, 0.9553, 0.5209, 0.9565, 0.4778, 0.958, 0.4778, 0.958, 0.5209, 0.9444, 0.5126, 0.9444, 0.5024, 0.9447, 0.5024, 0.945, 0.5126, 0.9392, 0.5163, 0.9392, 0.5265, 0.9387, 0.5265, 0.9378, 0.5163, 0.9401, 0.4814, 0.9438, 0.4814, 0.9438, 0.4841, 0.9401, 0.4841, 0.9539, 0.6034, 0.9538, 0.6037, 0.9521, 0.6011, 0.9526, 0.6014, 0.9556, 0.6034, 0.9559, 0.6037, 0.9538, 0.6037, 0.9539, 0.6034, 0.9526, 0.6014, 0.9521, 0.6011, 0.9559, 0.6011, 0.9556, 0.6014, 0.9556, 0.6014, 0.9559, 0.6011, 0.9559, 0.6037, 0.9556, 0.6034, 0.9518, 0.5222, 0.9519, 0.5223, 0.9498, 0.5223, 0.9499, 0.5222, 0.9518, 0.5206, 0.9519, 0.5206, 0.9519, 0.5223, 0.9518, 0.5222, 0.9499, 0.5222, 0.9498, 0.5223, 0.9498, 0.5206, 0.9499, 0.5206, 0.9423, 0.5585, 0.9426, 0.5545, 0.9449, 0.5545, 0.9449, 0.5606, 0.9423, 0.5606, 0.1244, 0.03397, 0.1279, 0.03717, 0.1279, 0.03871, 0.1244, 0.03871, 0.9372, 0.5039, 0.9371, 0.5036, 0.9392, 0.5054, 0.939, 0.5055, 0.939, 0.5055, 0.9392, 0.5054, 0.9392, 0.5064, 0.939, 0.5062, 0.939, 0.5062, 0.9392, 0.5064, 0.9371, 0.5064, 0.9372, 0.5062, 0.9372, 0.5062, 0.9371, 0.5064, 0.9371, 0.5036, 0.9372, 0.5039, 0.939, 0.5065, 0.9392, 0.5064, 0.9392, 0.5112, 0.939, 0.5111, 0.939, 0.5087, 0.9372, 0.5111, 0.9359, 0.5112, 0.9359, 0.5087, 0.9372, 0.5087, 0.939, 0.5111, 0.9392, 0.5112, 0.9359, 0.5112, 0.9359, 0.5112, 0.9372, 0.5111, 0.9372, 0.5065, 0.9359, 0.5064, 0.9359, 0.5064, 0.9371, 0.5064, 0.9372, 0.5065, 0.9371, 0.5064, 0.9392, 0.5064, 0.939, 0.5065, 0.9449, 0.5712, 0.9423, 0.5712, 0.9449, 0.571, 0.9449, 0.5607, 0.9423, 0.5606, 0.9449, 0.5606, 0.9449, 0.5545, 0.9426, 0.5545, 0.9439, 0.552, 0.9449, 0.552, 0.9359, 0.5036, 0.9371, 0.5036, 0.9371, 0.5064, 0.9359, 0.5064, 0.9449, 0.571, 0.9423, 0.5712, 0.9423, 0.5658, 0.9449, 0.5658, 0.9449, 0.576, 0.9423, 0.5712, 0.9449, 0.5712, 0.9366, 0.5225, 0.9366, 0.5225, 0.9366, 0.5225, 0.9366, 0.5225, 0.1279, 0.04376, 0.1279, 0.04852, 0.1244, 0.04852, 0.1244, 0.04376, 0.9359, 0.5087, 0.9359, 0.5064, 0.9372, 0.5065, 0.9372, 0.5087, 0.9423, 0.5658, 0.9423, 0.5606, 0.9449, 0.5607, 0.9449, 0.5658, 0.9601, 0.5944, 0.9601, 0.5967, 0.9579, 0.5967, 0.9579, 0.5944, 0.9551, 0.5889, 0.955, 0.5889, 0.9537, 0.5875, 0.9537, 0.5853, 0.9551, 0.5853, 0.9528, 0.5675, 0.9513, 0.5675, 0.9513, 0.5653, 0.9526, 0.564, 0.9528, 0.564, 0.9513, 0.5719, 0.9528, 0.5719, 0.9528, 0.5748, 0.9518, 0.5748, 0.9513, 0.5675, 0.9513, 0.5719, 0.9504, 0.5719, 0.9504, 0.5675, 0.9551, 0.5853, 0.9537, 0.5853, 0.9537, 0.5809, 0.9551, 0.5809, 0.9513, 0.5675, 0.9528, 0.5675, 0.9528, 0.5719, 0.9513, 0.5719, 0.9551, 0.5809, 0.9537, 0.5809, 0.9541, 0.578, 0.9551, 0.578, 0.9523, 0.5772, 0.9528, 0.5772, 0.9528, 0.5889, 0.9523, 0.5889, 0.9551, 0.578, 0.9541, 0.578, 0.9547, 0.5757, 0.9551, 0.5757, 0.9518, 0.5748, 0.9528, 0.5748, 0.9528, 0.5772, 0.9523, 0.5772, 0.9575, 0.5853, 0.9551, 0.5853, 0.9552, 0.5809, 0.9574, 0.5809, 0.9514, 0.5957, 0.9514, 0.5934, 0.9523, 0.5934, 0.9523, 0.5957, 0.9537, 0.5809, 0.9537, 0.5853, 0.9528, 0.5853, 0.9528, 0.5809, 0.9385, 0.5952, 0.9385, 0.5975, 0.9371, 0.5975, 0.9371, 0.5952, 0.937, 0.5952, 0.9371, 0.5952, 0.9371, 0.5975, 0.937, 0.5975, 0.9513, 0.5719, 0.9518, 0.5748, 0.9514, 0.5748, 0.9504, 0.5719, 0.9518, 0.5748, 0.9523, 0.5772, 0.9522, 0.5772, 0.9514, 0.5748, 0.9522, 0.5772, 0.9523, 0.5772, 0.9523, 0.5889, 0.9522, 0.5889, 0.9547, 0.5757, 0.9541, 0.578, 0.9538, 0.578, 0.9546, 0.5757, 0.9541, 0.578, 0.9537, 0.5809, 0.9528, 0.5809, 0.9538, 0.578, 0.9552, 0.5809, 0.9556, 0.578, 0.957, 0.578, 0.9574, 0.5809, 0.9561, 0.5757, 0.9565, 0.5757, 0.957, 0.578, 0.9556, 0.578, 0.9547, 0.5757, 0.9546, 0.5757, 0.9546, 0.564, 0.9547, 0.564, 0.9565, 0.5757, 0.9561, 0.5757, 0.9561, 0.564, 0.9565, 0.564, 0.9551, 0.5757, 0.9547, 0.5757, 0.9547, 0.564, 0.9551, 0.564, 0.9616, 0.571, 0.9622, 0.5674, 0.963, 0.5673, 0.963, 0.5708, 0.9611, 0.5708, 0.9611, 0.5673, 0.9615, 0.5673, 0.9615, 0.5708, 0.9611, 0.5675, 0.9611, 0.571, 0.9602, 0.5709, 0.9597, 0.5673, 0.9631, 0.5708, 0.9631, 0.5673, 0.9635, 0.5673, 0.9635, 0.5708, 0.9468, 0.5738, 0.9464, 0.5738, 0.9464, 0.5724, 0.9468, 0.5724, 0.9596, 0.5737, 0.9592, 0.5737, 0.9592, 0.5728, 0.9596, 0.5728, 0.9529, 0.5034, 0.9535, 0.5009, 0.9543, 0.5007, 0.9543, 0.5032, 0.9569, 0.5005, 0.9569, 0.503, 0.9564, 0.503, 0.9564, 0.5005, 0.9504, 0.4992, 0.9504, 0.5017, 0.9495, 0.5016, 0.949, 0.499, 0.9613, 0.5015, 0.9613, 0.504, 0.9609, 0.504, 0.9609, 0.5015, 0.9377, 0.5035, 0.9373, 0.5035, 0.9373, 0.5021, 0.9377, 0.5021, 0.9505, 0.5034, 0.9501, 0.5034, 0.9501, 0.5026, 0.9505, 0.5026, 0.9522, 0.4818, 0.9524, 0.4818, 0.9524, 0.4854, 0.9522, 0.4854, 0.9522, 0.4783, 0.9524, 0.4783, 0.9524, 0.4818, 0.9522, 0.4818, 0.9448, 0.4879, 0.9448, 0.4844, 0.9457, 0.4844, 0.9457, 0.4879, 0.955, 0.4816, 0.955, 0.4852, 0.9542, 0.4852, 0.9542, 0.4816, 0.9522, 0.5917, 0.9524, 0.5897, 0.9532, 0.5894, 0.9532, 0.5914, 0.9507, 0.5895, 0.9507, 0.5914, 0.9505, 0.5914, 0.9505, 0.5895, 0.9493, 0.5899, 0.9493, 0.5918, 0.9485, 0.5916, 0.9483, 0.5895, 0.9614, 0.5914, 0.9614, 0.5895, 0.9616, 0.5895, 0.9616, 0.5914, 0.9591, 0.5915, 0.959, 0.5915, 0.959, 0.5904, 0.9591, 0.5904, 0.9558, 0.5917, 0.9556, 0.5917, 0.9556, 0.5908, 0.9558, 0.5908, 0.9472, 0.5918, 0.9483, 0.5915, 0.9483, 0.5895, 0.9475, 0.5898, 0.9471, 0.5917, 0.9472, 0.5917, 0.9472, 0.5898, 0.9471, 0.5898, 0.9504, 0.5899, 0.9493, 0.5895, 0.9496, 0.5916, 0.9504, 0.5918, 0.9596, 0.5911, 0.9598, 0.5911, 0.9598, 0.5892, 0.9596, 0.5892, 0.9556, 0.5913, 0.9556, 0.5902, 0.9555, 0.5902, 0.9555, 0.5913, 0.9425, 0.5917, 0.9425, 0.5909, 0.9423, 0.5909, 0.9423, 0.5917, 0.9503, 0.5119, 0.9497, 0.5119, 0.9497, 0.5113, 0.9503, 0.5113, 0.9474, 0.518, 0.9468, 0.518, 0.9468, 0.5174, 0.9474, 0.5174, 0.9583, 0.4743, 0.9588, 0.4743, 0.9588, 0.4748, 0.9583, 0.4748, 0.9462, 0.5275, 0.9468, 0.5275, 0.9468, 0.528, 0.9462, 0.528, 0.952, 0.5119, 0.952, 0.5113, 0.9531, 0.5113, 0.9531, 0.5119, 0.9579, 0.5298, 0.9579, 0.5304, 0.9574, 0.5304, 0.9574, 0.5298, 0.9579, 0.5198, 0.9579, 0.5203, 0.9574, 0.5203, 0.9574, 0.5198, 0.9579, 0.5203, 0.9579, 0.5298, 0.9574, 0.5298, 0.9574, 0.5203, 0.9462, 0.5275, 0.9462, 0.528, 0.9451, 0.528, 0.9451, 0.5275, 0.9605, 0.4726, 0.9605, 0.4821, 0.96, 0.4821, 0.96, 0.4726, 0.9462, 0.5174, 0.9468, 0.5174, 0.9468, 0.518, 0.9462, 0.518, 0.9462, 0.518, 0.9468, 0.518, 0.9468, 0.5275, 0.9462, 0.5275, 0.9474, 0.528, 0.9468, 0.528, 0.9468, 0.5275, 0.9474, 0.5275, 0.9474, 0.5275, 0.9468, 0.5275, 0.9468, 0.518, 0.9474, 0.518, 0.9474, 0.518, 0.9474, 0.5174, 0.9485, 0.5174, 0.9485, 0.518, 0.9462, 0.5174, 0.9462, 0.518, 0.9451, 0.518, 0.9451, 0.5174, 0.9474, 0.528, 0.9474, 0.5275, 0.9485, 0.5275, 0.9485, 0.528, 0.9566, 0.5024, 0.9566, 0.5018, 0.9578, 0.5018, 0.9578, 0.5024, 0.9503, 0.5119, 0.9503, 0.5113, 0.9515, 0.5113, 0.9515, 0.5119, 0.9583, 0.4743, 0.9583, 0.4748, 0.9571, 0.4748, 0.9571, 0.4743, 0.9503, 0.5218, 0.9497, 0.5218, 0.9497, 0.5213, 0.9503, 0.5213, 0.9486, 0.4908, 0.9488, 0.4908, 0.9488, 0.491, 0.9486, 0.491, 0.9583, 0.4842, 0.9588, 0.4842, 0.9588, 0.4848, 0.9583, 0.4848, 0.948, 0.4908, 0.9482, 0.4908, 0.9482, 0.491, 0.948, 0.491, 0.9566, 0.4924, 0.9566, 0.4919, 0.9578, 0.4919, 0.9578, 0.4924, 0.96, 0.4826, 0.96, 0.4832, 0.9594, 0.4832, 0.9594, 0.4826, 0.96, 0.4726, 0.96, 0.4731, 0.9594, 0.4731, 0.9594, 0.4726, 0.96, 0.4731, 0.96, 0.4826, 0.9594, 0.4826, 0.9594, 0.4731, 0.9486, 0.4873, 0.9486, 0.4875, 0.9482, 0.4875, 0.9482, 0.4873, 0.9607, 0.5172, 0.9607, 0.5267, 0.9602, 0.5267, 0.9602, 0.5172, 0.948, 0.4873, 0.9482, 0.4873, 0.9482, 0.4875, 0.948, 0.4875, 0.948, 0.4875, 0.9482, 0.4875, 0.9482, 0.4908, 0.948, 0.4908, 0.9486, 0.4873, 0.9488, 0.4873, 0.9488, 0.4875, 0.9486, 0.4875, 0.9486, 0.4875, 0.9488, 0.4875, 0.9488, 0.4908, 0.9486, 0.4908, 0.9503, 0.5218, 0.9503, 0.5213, 0.9515, 0.5213, 0.9515, 0.5218, 0.9583, 0.4842, 0.9583, 0.4848, 0.9571, 0.4848, 0.9571, 0.4842, 0.948, 0.4908, 0.948, 0.491, 0.9476, 0.491, 0.9476, 0.4908, 0.952, 0.5218, 0.952, 0.5213, 0.9531, 0.5213, 0.9531, 0.5218, 0.9486, 0.4908, 0.9486, 0.491, 0.9482, 0.491, 0.9482, 0.4908, 0.948, 0.4873, 0.948, 0.4875, 0.9476, 0.4875, 0.9476, 0.4873, 0.0, 0.0, 0.0, 0.0, 0.0, 0.0, 0.0, 0.0, 0.9594, 0.4731, 0.9588, 0.4731, 0.9588, 0.4726, 0.9594, 0.4726, 0.9579, 0.5157, 0.9574, 0.5157, 0.9574, 0.5063, 0.9579, 0.5063, 0.9571, 0.4842, 0.9566, 0.4842, 0.9566, 0.4748, 0.9571, 0.4748, 0.9588, 0.4866, 0.9594, 0.4866, 0.9594, 0.4883, 0.9588, 0.4883, 0.9515, 0.5248, 0.952, 0.5248, 0.952, 0.5254, 0.9515, 0.5254, 0.9588, 0.4767, 0.9594, 0.4767, 0.9594, 0.4861, 0.9588, 0.4861, 0.9578, 0.4924, 0.9578, 0.4919, 0.9583, 0.4919, 0.9583, 0.4924, 0.9578, 0.5024, 0.9578, 0.5018, 0.9583, 0.5018, 0.9583, 0.5024, 0.9531, 0.5218, 0.9531, 0.5213, 0.9536, 0.5213, 0.9536, 0.5218, 0.9531, 0.5119, 0.9531, 0.5113, 0.9536, 0.5113, 0.9536, 0.5119, 0.9515, 0.5218, 0.9515, 0.5213, 0.952, 0.5213, 0.952, 0.5218, 0.9515, 0.5119, 0.9515, 0.5113, 0.952, 0.5113, 0.952, 0.5119, 0.9578, 0.4924, 0.9583, 0.4924, 0.9583, 0.5018, 0.9578, 0.5018, 0.9571, 0.4743, 0.9566, 0.4743, 0.9566, 0.4726, 0.9571, 0.4726, 0.9571, 0.4842, 0.9571, 0.4848, 0.9566, 0.4848, 0.9566, 0.4842, 0.9571, 0.4743, 0.9571, 0.4748, 0.9566, 0.4748, 0.9566, 0.4743, 0.9594, 0.4861, 0.9594, 0.4866, 0.9588, 0.4866, 0.9588, 0.4861, 0.9579, 0.5063, 0.9574, 0.5063, 0.9574, 0.5058, 0.9579, 0.5058, 0.9594, 0.4761, 0.9594, 0.4767, 0.9588, 0.4767, 0.9588, 0.4761, 0.9579, 0.5163, 0.9574, 0.5163, 0.9574, 0.5157, 0.9579, 0.5157, 0.9536, 0.5213, 0.9531, 0.5213, 0.9531, 0.5119, 0.9536, 0.5119, 0.9451, 0.5326, 0.9445, 0.5326, 0.9445, 0.5232, 0.9451, 0.5232, 0.952, 0.5213, 0.9515, 0.5213, 0.9515, 0.5119, 0.952, 0.5119, 0.944, 0.5232, 0.9445, 0.5232, 0.9445, 0.5326, 0.944, 0.5326, 0.9401, 0.4909, 0.9403, 0.4909, 0.9403, 0.4911, 0.9401, 0.4911, 0.941, 0.4909, 0.9412, 0.4909, 0.9412, 0.4911, 0.941, 0.4911, 0.9574, 0.5193, 0.9579, 0.5193, 0.9579, 0.5198, 0.9574, 0.5198, 0.9566, 0.4878, 0.9571, 0.4878, 0.9571, 0.4883, 0.9566, 0.4883, 0.9583, 0.4889, 0.9578, 0.4889, 0.9578, 0.4883, 0.9583, 0.4883, 0.9515, 0.5248, 0.9515, 0.5254, 0.951, 0.5254, 0.951, 0.5248, 0.9531, 0.5248, 0.9536, 0.5248, 0.9536, 0.5254, 0.9531, 0.5254, 0.9445, 0.4909, 0.9445, 0.4911, 0.9444, 0.4911, 0.9444, 0.4909, 0.9515, 0.4908, 0.9515, 0.491, 0.9513, 0.491, 0.9513, 0.4908, 0.9385, 0.4908, 0.9385, 0.491, 0.9383, 0.491, 0.9383, 0.4908, 0.9536, 0.5073, 0.9541, 0.5073, 0.9541, 0.509, 0.9536, 0.509, 0.9579, 0.5058, 0.9574, 0.5058, 0.9574, 0.5041, 0.9579, 0.5041, 0.952, 0.5113, 0.9515, 0.5113, 0.9515, 0.5096, 0.952, 0.5096, 0.9578, 0.5024, 0.9583, 0.5024, 0.9583, 0.5041, 0.9578, 0.5041, 0.9536, 0.5113, 0.9531, 0.5113, 0.9531, 0.5096, 0.9536, 0.5096, 0.9443, 0.4909, 0.9441, 0.4909, 0.9441, 0.4903, 0.9443, 0.4903, 0.9513, 0.4911, 0.9511, 0.4911, 0.9511, 0.49, 0.9513, 0.49, 0.9531, 0.5218, 0.9536, 0.5218, 0.9536, 0.5248, 0.9531, 0.5248, 0.9566, 0.4848, 0.9571, 0.4848, 0.9571, 0.4878, 0.9566, 0.4878, 0.9574, 0.5163, 0.9579, 0.5163, 0.9579, 0.5193, 0.9574, 0.5193, 0.9536, 0.5095, 0.9536, 0.509, 0.9541, 0.509, 0.9541, 0.5095, 0.9571, 0.4883, 0.9571, 0.4878, 0.9576, 0.4878, 0.9576, 0.4883, 0.9531, 0.5248, 0.9531, 0.5254, 0.9527, 0.5254, 0.9527, 0.5248, 0.9403, 0.4909, 0.9401, 0.4909, 0.9401, 0.4908, 0.9403, 0.4908, 0.9412, 0.4908, 0.941, 0.4908, 0.941, 0.4897, 0.9412, 0.4897, 0.9583, 0.4919, 0.9578, 0.4919, 0.9578, 0.4889, 0.9583, 0.4889, 0.9515, 0.5218, 0.952, 0.5218, 0.952, 0.5248, 0.9515, 0.5248, 0.9594, 0.4761, 0.9588, 0.4761, 0.9588, 0.4731, 0.9594, 0.4731, 0.9398, 0.491, 0.9398, 0.4908, 0.94, 0.4908, 0.94, 0.491, 0.9578, 0.4883, 0.9578, 0.4889, 0.9573, 0.4889, 0.9573, 0.4883, 0.9412, 0.4909, 0.941, 0.4909, 0.941, 0.4908, 0.9412, 0.4908, 0.9388, 0.4911, 0.9388, 0.4909, 0.939, 0.4909, 0.939, 0.4911, 0.949, 0.5559, 0.9486, 0.5559, 0.9486, 0.5555, 0.949, 0.5555, 0.9602, 0.5554, 0.9605, 0.5554, 0.9605, 0.5558, 0.9602, 0.5558, 0.9437, 0.5559, 0.9434, 0.5559, 0.9434, 0.5556, 0.9437, 0.5556, 0.9608, 0.5552, 0.9611, 0.5552, 0.9611, 0.5556, 0.9608, 0.5556, 0.9483, 0.5556, 0.9483, 0.5551, 0.9486, 0.5551, 0.9486, 0.5556, 0.9585, 0.5559, 0.9582, 0.5559, 0.9582, 0.5555, 0.9585, 0.5555, 0.9616, 0.5559, 0.9613, 0.5559, 0.9613, 0.5555, 0.9616, 0.5555, 0.9486, 0.5559, 0.9483, 0.5559, 0.9483, 0.5556, 0.9486, 0.5556, 0.9427, 0.5551, 0.943, 0.5551, 0.943, 0.5556, 0.9427, 0.5556, 0.9437, 0.5551, 0.9437, 0.5556, 0.9434, 0.5556, 0.9434, 0.5551, 0.9582, 0.5559, 0.9582, 0.5555, 0.9578, 0.5555, 0.9578, 0.5559, 0.9598, 0.5554, 0.9598, 0.5558, 0.9602, 0.5558, 0.9602, 0.5554, 0.9589, 0.5559, 0.9589, 0.5555, 0.9585, 0.5555, 0.9585, 0.5559, 0.962, 0.5559, 0.962, 0.5555, 0.9616, 0.5555, 0.9616, 0.5559, 0.9598, 0.5554, 0.9602, 0.5554, 0.9602, 0.555, 0.9598, 0.555, 0.9598, 0.5559, 0.9598, 0.5555, 0.9594, 0.5555, 0.9594, 0.5559, 0.9423, 0.5551, 0.9423, 0.5556, 0.9427, 0.5556, 0.9427, 0.5551, 0.9427, 0.5556, 0.9427, 0.5559, 0.943, 0.5559, 0.943, 0.5556, 0.9454, 0.5554, 0.9454, 0.5558, 0.9458, 0.5558, 0.9458, 0.5554, 0.9605, 0.555, 0.9602, 0.555, 0.9602, 0.5554, 0.9605, 0.5554, 0.9536, 0.579, 0.9559, 0.5798, 0.9559, 0.5844, 0.9521, 0.5844, 0.9559, 0.5798, 0.9584, 0.5798, 0.9597, 0.5844, 0.9559, 0.5844])
me_plane_007.materials.append(mat_material_003)
me_plane_007.use_remesh_fix_poles = True
me_plane_007.use_remesh_preserve_attributes = False
me_plane_007.use_mirror_vertex_groups = False
me_plane_007.update()

# ---- objects
ob_rotor_main = bpy.data.objects.new('Rotor_Main', me_plane_009)
ob_rotor_tail = bpy.data.objects.new('Rotor_Tail', me_plane_008)
ob_veh_helicopter_01_white = bpy.data.objects.new('Veh_Helicopter_01_White', me_plane_007)

# ---- transforms, parenting, visibility, modifiers, constraints
ob_rotor_main.parent = ob_veh_helicopter_01_white
ob_rotor_main.location = (0.0, 0.0, 0.5545)
ob_rotor_main.lineart.crease_threshold = 0.0
ob_rotor_tail.parent = ob_veh_helicopter_01_white
ob_rotor_tail.location = (0.0, 0.0, 0.5545)
ob_rotor_tail.lineart.crease_threshold = 0.0
ob_veh_helicopter_01_white.location = (0.0, 0.0, 0.0)
ob_veh_helicopter_01_white.lineart.crease_threshold = 0.0

# ---- collection membership
col_collection.objects.link(ob_rotor_main)
col_collection.objects.link(ob_rotor_tail)
col_collection.objects.link(ob_veh_helicopter_01_white)

# ---- scene / render settings (as saved in the file)
scene.frame_start = 1; scene.frame_end = 250; scene.frame_set(1)
scene.render.engine = 'BLENDER_EEVEE_NEXT'
scene.cycles.use_denoising = False
scene.cycles.samples = 128
scene.cycles.sampling_pattern = 'TABULATED_SOBOL'
scene.cycles.use_adaptive_sampling = False
scene.cycles.use_light_tree = False
scene.view_settings.view_transform = 'Filmic'
bpy.context.view_layer.update()

# ---- added for rendering (the .blend has no active camera and no usable light): camera, sun
cam_auto = bpy.data.cameras.new('AutoCamera')
cam_auto.lens = 50.0
cam_auto.sensor_width = 36.0
cam_auto.clip_end = 1000.0
ob_auto_camera = bpy.data.objects.new('AutoCamera', cam_auto)
scene.collection.objects.link(ob_auto_camera)
ob_auto_camera.location = (6.32085, -7.25757, 6.08726)
ob_auto_camera.rotation_euler = (1.09748, -7.21219e-08, 0.694738)
scene.camera = ob_auto_camera
light_auto_sun = bpy.data.lights.new('AutoSun', 'SUN')
light_auto_sun.energy = 3.0
light_auto_sun.angle = 0.0523599
ob_auto_sun = bpy.data.objects.new('AutoSun', light_auto_sun)
scene.collection.objects.link(ob_auto_sun)
ob_auto_sun.rotation_euler = (0.872665, 0.174533, 0.523599)
bpy.context.view_layer.update()
